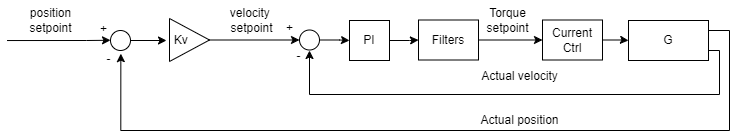

The diagram above was exported from draw.io. Its source (the exported page's mxGraphModel, read from the mxfile embedded in the PNG):
<mxGraphModel dx="2058" dy="1188" grid="1" gridSize="10" guides="1" tooltips="1" connect="1" arrows="1" fold="1" page="1" pageScale="1" pageWidth="827" pageHeight="1169" math="0" shadow="0">
  <root>
    <mxCell id="0" />
    <mxCell id="1" parent="0" />
    <mxCell id="LlIKhMqDjF39fPoiEF3d-2" value="G" style="rounded=0;whiteSpace=wrap;html=1;" parent="1" vertex="1">
      <mxGeometry x="709" y="280" width="80" height="40" as="geometry" />
    </mxCell>
    <mxCell id="LlIKhMqDjF39fPoiEF3d-9" style="edgeStyle=orthogonalEdgeStyle;rounded=0;orthogonalLoop=1;jettySize=auto;html=1;entryX=0.517;entryY=1.157;entryDx=0;entryDy=0;entryPerimeter=0;exitX=1;exitY=0.25;exitDx=0;exitDy=0;" parent="1" source="LlIKhMqDjF39fPoiEF3d-2" target="LlIKhMqDjF39fPoiEF3d-10" edge="1">
      <mxGeometry relative="1" as="geometry">
        <mxPoint x="114" y="440" as="targetPoint" />
        <mxPoint x="860" y="290" as="sourcePoint" />
        <Array as="points">
          <mxPoint x="810" y="290" />
          <mxPoint x="810" y="390" />
          <mxPoint x="201" y="390" />
          <mxPoint x="201" y="313" />
        </Array>
      </mxGeometry>
    </mxCell>
    <mxCell id="LlIKhMqDjF39fPoiEF3d-11" style="edgeStyle=orthogonalEdgeStyle;rounded=0;orthogonalLoop=1;jettySize=auto;html=1;" parent="1" source="LlIKhMqDjF39fPoiEF3d-10" edge="1">
      <mxGeometry relative="1" as="geometry">
        <mxPoint x="247" y="300" as="targetPoint" />
      </mxGeometry>
    </mxCell>
    <mxCell id="LlIKhMqDjF39fPoiEF3d-10" value="" style="ellipse;whiteSpace=wrap;html=1;aspect=fixed;" parent="1" vertex="1">
      <mxGeometry x="191" y="290" width="20" height="20" as="geometry" />
    </mxCell>
    <mxCell id="LlIKhMqDjF39fPoiEF3d-12" style="edgeStyle=orthogonalEdgeStyle;rounded=0;orthogonalLoop=1;jettySize=auto;html=1;entryX=0;entryY=0.5;entryDx=0;entryDy=0;exitX=1.007;exitY=0.878;exitDx=0;exitDy=0;exitPerimeter=0;" parent="1" edge="1">
      <mxGeometry relative="1" as="geometry">
        <mxPoint x="87.55999999999995" y="300.04100000000005" as="sourcePoint" />
        <mxPoint x="191" y="299.76" as="targetPoint" />
        <Array as="points">
          <mxPoint x="167" y="300" />
          <mxPoint x="167" y="300" />
        </Array>
      </mxGeometry>
    </mxCell>
    <mxCell id="LlIKhMqDjF39fPoiEF3d-13" value="position&lt;br&gt;setpoint" style="text;html=1;align=center;verticalAlign=middle;resizable=0;points=[];autosize=1;strokeColor=none;fillColor=none;" parent="1" vertex="1">
      <mxGeometry x="96" y="260" width="70" height="40" as="geometry" />
    </mxCell>
    <mxCell id="LlIKhMqDjF39fPoiEF3d-14" value="+" style="text;html=1;align=center;verticalAlign=middle;resizable=0;points=[];autosize=1;strokeColor=none;fillColor=none;" parent="1" vertex="1">
      <mxGeometry x="169" y="274" width="30" height="30" as="geometry" />
    </mxCell>
    <mxCell id="LlIKhMqDjF39fPoiEF3d-15" value="-" style="text;html=1;align=center;verticalAlign=middle;resizable=0;points=[];autosize=1;strokeColor=none;fillColor=none;" parent="1" vertex="1">
      <mxGeometry x="174" y="304" width="30" height="30" as="geometry" />
    </mxCell>
    <mxCell id="LlIKhMqDjF39fPoiEF3d-21" value="velocity&amp;nbsp;&lt;br&gt;setpoint" style="text;html=1;align=center;verticalAlign=middle;resizable=0;points=[];autosize=1;strokeColor=none;fillColor=none;" parent="1" vertex="1">
      <mxGeometry x="297" y="260" width="70" height="40" as="geometry" />
    </mxCell>
    <mxCell id="LlIKhMqDjF39fPoiEF3d-22" value="Kv&amp;nbsp; &amp;nbsp; &amp;nbsp;" style="triangle;whiteSpace=wrap;html=1;" parent="1" vertex="1">
      <mxGeometry x="250" y="278" width="40" height="43" as="geometry" />
    </mxCell>
    <mxCell id="LlIKhMqDjF39fPoiEF3d-54" style="edgeStyle=orthogonalEdgeStyle;rounded=0;orthogonalLoop=1;jettySize=auto;html=1;entryX=0;entryY=0.5;entryDx=0;entryDy=0;exitX=1;exitY=0.5;exitDx=0;exitDy=0;" parent="1" source="LlIKhMqDjF39fPoiEF3d-22" target="LlIKhMqDjF39fPoiEF3d-26" edge="1">
      <mxGeometry relative="1" as="geometry">
        <mxPoint x="250" y="299.5" as="sourcePoint" />
        <mxPoint x="310" y="299.5" as="targetPoint" />
      </mxGeometry>
    </mxCell>
    <mxCell id="LlIKhMqDjF39fPoiEF3d-51" style="edgeStyle=orthogonalEdgeStyle;rounded=0;orthogonalLoop=1;jettySize=auto;html=1;entryX=0;entryY=0.5;entryDx=0;entryDy=0;" parent="1" source="LlIKhMqDjF39fPoiEF3d-26" target="LlIKhMqDjF39fPoiEF3d-28" edge="1">
      <mxGeometry relative="1" as="geometry" />
    </mxCell>
    <mxCell id="LlIKhMqDjF39fPoiEF3d-26" value="" style="ellipse;whiteSpace=wrap;html=1;aspect=fixed;" parent="1" vertex="1">
      <mxGeometry x="380" y="289.5" width="20" height="20" as="geometry" />
    </mxCell>
    <mxCell id="LlIKhMqDjF39fPoiEF3d-31" style="edgeStyle=orthogonalEdgeStyle;rounded=0;orthogonalLoop=1;jettySize=auto;html=1;entryX=0;entryY=0.5;entryDx=0;entryDy=0;" parent="1" source="LlIKhMqDjF39fPoiEF3d-28" target="LlIKhMqDjF39fPoiEF3d-30" edge="1">
      <mxGeometry relative="1" as="geometry" />
    </mxCell>
    <mxCell id="LlIKhMqDjF39fPoiEF3d-28" value="PI" style="rounded=0;whiteSpace=wrap;html=1;" parent="1" vertex="1">
      <mxGeometry x="430" y="280" width="40" height="40" as="geometry" />
    </mxCell>
    <mxCell id="LlIKhMqDjF39fPoiEF3d-42" style="edgeStyle=orthogonalEdgeStyle;rounded=0;orthogonalLoop=1;jettySize=auto;html=1;entryX=0;entryY=0.5;entryDx=0;entryDy=0;" parent="1" source="LlIKhMqDjF39fPoiEF3d-30" target="LlIKhMqDjF39fPoiEF3d-32" edge="1">
      <mxGeometry relative="1" as="geometry">
        <mxPoint x="590" y="299.5" as="targetPoint" />
      </mxGeometry>
    </mxCell>
    <mxCell id="LlIKhMqDjF39fPoiEF3d-30" value="Filters" style="rounded=0;whiteSpace=wrap;html=1;" parent="1" vertex="1">
      <mxGeometry x="499" y="279.5" width="60" height="40" as="geometry" />
    </mxCell>
    <mxCell id="LlIKhMqDjF39fPoiEF3d-34" style="edgeStyle=orthogonalEdgeStyle;rounded=0;orthogonalLoop=1;jettySize=auto;html=1;entryX=0;entryY=0.5;entryDx=0;entryDy=0;" parent="1" source="LlIKhMqDjF39fPoiEF3d-32" target="LlIKhMqDjF39fPoiEF3d-2" edge="1">
      <mxGeometry relative="1" as="geometry" />
    </mxCell>
    <mxCell id="LlIKhMqDjF39fPoiEF3d-32" value="Current&lt;br&gt;Ctrl" style="rounded=0;whiteSpace=wrap;html=1;" parent="1" vertex="1">
      <mxGeometry x="623" y="279.5" width="60" height="40" as="geometry" />
    </mxCell>
    <mxCell id="LlIKhMqDjF39fPoiEF3d-36" style="edgeStyle=orthogonalEdgeStyle;rounded=0;orthogonalLoop=1;jettySize=auto;html=1;exitX=1;exitY=0.75;exitDx=0;exitDy=0;" parent="1" source="LlIKhMqDjF39fPoiEF3d-2" edge="1">
      <mxGeometry relative="1" as="geometry">
        <mxPoint x="390" y="310" as="targetPoint" />
        <mxPoint x="800" y="299.5" as="sourcePoint" />
        <Array as="points">
          <mxPoint x="800" y="310" />
          <mxPoint x="800" y="354" />
        </Array>
      </mxGeometry>
    </mxCell>
    <mxCell id="LlIKhMqDjF39fPoiEF3d-38" value="Actual position" style="text;html=1;align=center;verticalAlign=middle;resizable=0;points=[];autosize=1;strokeColor=none;fillColor=none;" parent="1" vertex="1">
      <mxGeometry x="550" y="365" width="100" height="30" as="geometry" />
    </mxCell>
    <mxCell id="LlIKhMqDjF39fPoiEF3d-39" value="Actual velocity" style="text;html=1;align=center;verticalAlign=middle;resizable=0;points=[];autosize=1;strokeColor=none;fillColor=none;" parent="1" vertex="1">
      <mxGeometry x="550" y="321" width="100" height="30" as="geometry" />
    </mxCell>
    <mxCell id="LlIKhMqDjF39fPoiEF3d-55" value="-" style="text;html=1;align=center;verticalAlign=middle;resizable=0;points=[];autosize=1;strokeColor=none;fillColor=none;" parent="1" vertex="1">
      <mxGeometry x="364" y="301" width="30" height="30" as="geometry" />
    </mxCell>
    <mxCell id="LlIKhMqDjF39fPoiEF3d-56" value="+" style="text;html=1;align=center;verticalAlign=middle;resizable=0;points=[];autosize=1;strokeColor=none;fillColor=none;" parent="1" vertex="1">
      <mxGeometry x="355" y="273" width="30" height="30" as="geometry" />
    </mxCell>
    <mxCell id="jBj8DZkGheAzGMzvDrHh-1" value="Torque&lt;br&gt;setpoint" style="text;html=1;align=center;verticalAlign=middle;resizable=0;points=[];autosize=1;strokeColor=none;fillColor=none;" parent="1" vertex="1">
      <mxGeometry x="553" y="260" width="70" height="40" as="geometry" />
    </mxCell>
  </root>
</mxGraphModel>